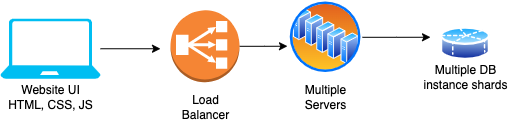

The diagram above was exported from draw.io. Its source (the exported page's mxGraphModel, read from the mxfile embedded in the PNG):
<mxGraphModel dx="946" dy="470" grid="1" gridSize="10" guides="1" tooltips="1" connect="1" arrows="1" fold="1" page="1" pageScale="1" pageWidth="827" pageHeight="1169" math="0" shadow="0">
  <root>
    <mxCell id="QDyKywMzBLjeJGFdDmgl-0" />
    <mxCell id="QDyKywMzBLjeJGFdDmgl-1" parent="QDyKywMzBLjeJGFdDmgl-0" />
    <mxCell id="QDyKywMzBLjeJGFdDmgl-2" style="edgeStyle=orthogonalEdgeStyle;rounded=0;orthogonalLoop=1;jettySize=auto;html=1;" edge="1" parent="QDyKywMzBLjeJGFdDmgl-1" source="QDyKywMzBLjeJGFdDmgl-3">
      <mxGeometry relative="1" as="geometry">
        <mxPoint x="260" y="218.25" as="targetPoint" />
      </mxGeometry>
    </mxCell>
    <mxCell id="QDyKywMzBLjeJGFdDmgl-3" value="" style="verticalLabelPosition=bottom;html=1;verticalAlign=top;align=center;strokeColor=none;fillColor=#00BEF2;shape=mxgraph.azure.laptop;pointerEvents=1;" vertex="1" parent="QDyKywMzBLjeJGFdDmgl-1">
      <mxGeometry x="100" y="188.25" width="100" height="60" as="geometry" />
    </mxCell>
    <mxCell id="QDyKywMzBLjeJGFdDmgl-4" value="Website UI&lt;br&gt;HTML, CSS, JS" style="text;html=1;align=center;verticalAlign=middle;resizable=0;points=[];autosize=1;strokeColor=none;fillColor=none;" vertex="1" parent="QDyKywMzBLjeJGFdDmgl-1">
      <mxGeometry x="100" y="251.75" width="100" height="30" as="geometry" />
    </mxCell>
    <mxCell id="QDyKywMzBLjeJGFdDmgl-5" value="Multiple&lt;br&gt;Servers" style="text;html=1;align=center;verticalAlign=middle;resizable=0;points=[];autosize=1;strokeColor=none;fillColor=none;" vertex="1" parent="QDyKywMzBLjeJGFdDmgl-1">
      <mxGeometry x="395.2" y="251.75" width="60" height="30" as="geometry" />
    </mxCell>
    <mxCell id="QDyKywMzBLjeJGFdDmgl-6" value="Multiple DB&lt;br&gt;instance shards" style="text;html=1;align=center;verticalAlign=middle;resizable=0;points=[];autosize=1;strokeColor=none;fillColor=none;" vertex="1" parent="QDyKywMzBLjeJGFdDmgl-1">
      <mxGeometry x="515" y="231.75" width="100" height="30" as="geometry" />
    </mxCell>
    <mxCell id="QDyKywMzBLjeJGFdDmgl-7" style="edgeStyle=orthogonalEdgeStyle;rounded=0;orthogonalLoop=1;jettySize=auto;html=1;entryX=-0.02;entryY=0.622;entryDx=0;entryDy=0;entryPerimeter=0;" edge="1" parent="QDyKywMzBLjeJGFdDmgl-1" source="QDyKywMzBLjeJGFdDmgl-8" target="QDyKywMzBLjeJGFdDmgl-11">
      <mxGeometry relative="1" as="geometry" />
    </mxCell>
    <mxCell id="QDyKywMzBLjeJGFdDmgl-8" value="" style="outlineConnect=0;dashed=0;verticalLabelPosition=bottom;verticalAlign=top;align=center;html=1;shape=mxgraph.aws3.classic_load_balancer;fillColor=#F58534;gradientColor=none;" vertex="1" parent="QDyKywMzBLjeJGFdDmgl-1">
      <mxGeometry x="270" y="179.75" width="69" height="72" as="geometry" />
    </mxCell>
    <mxCell id="QDyKywMzBLjeJGFdDmgl-9" value="Load&lt;br&gt;Balancer" style="text;html=1;align=center;verticalAlign=middle;resizable=0;points=[];autosize=1;strokeColor=none;fillColor=none;" vertex="1" parent="QDyKywMzBLjeJGFdDmgl-1">
      <mxGeometry x="274.5" y="261.75" width="60" height="30" as="geometry" />
    </mxCell>
    <mxCell id="QDyKywMzBLjeJGFdDmgl-10" style="edgeStyle=orthogonalEdgeStyle;rounded=0;orthogonalLoop=1;jettySize=auto;html=1;" edge="1" parent="QDyKywMzBLjeJGFdDmgl-1" source="QDyKywMzBLjeJGFdDmgl-11">
      <mxGeometry relative="1" as="geometry">
        <mxPoint x="530" y="206.75" as="targetPoint" />
      </mxGeometry>
    </mxCell>
    <mxCell id="QDyKywMzBLjeJGFdDmgl-11" value="" style="aspect=fixed;perimeter=ellipsePerimeter;html=1;align=center;shadow=0;dashed=0;spacingTop=3;image;image=img/lib/active_directory/server_farm.svg;" vertex="1" parent="QDyKywMzBLjeJGFdDmgl-1">
      <mxGeometry x="388.45" y="170" width="73.5" height="73.5" as="geometry" />
    </mxCell>
    <mxCell id="QDyKywMzBLjeJGFdDmgl-12" value="" style="aspect=fixed;perimeter=ellipsePerimeter;html=1;align=center;shadow=0;dashed=0;spacingTop=3;image;image=img/lib/active_directory/database_partition_5.svg;" vertex="1" parent="QDyKywMzBLjeJGFdDmgl-1">
      <mxGeometry x="540" y="194.75" width="50" height="37" as="geometry" />
    </mxCell>
  </root>
</mxGraphModel>